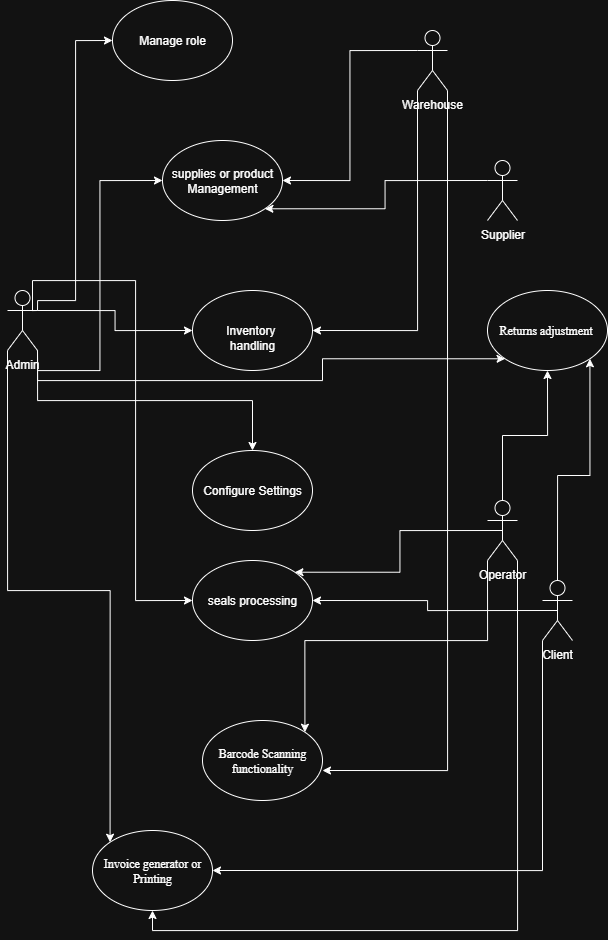

The diagram above was exported from draw.io. Its source (the exported page's mxGraphModel, read from the mxfile embedded in the PNG):
<mxGraphModel dx="1796" dy="2127" grid="1" gridSize="10" guides="1" tooltips="1" connect="1" arrows="1" fold="1" page="1" pageScale="1" pageWidth="1700" pageHeight="1100" math="0" shadow="0">
  <root>
    <mxCell id="0" />
    <mxCell id="1" parent="0" />
    <mxCell id="Tkv3wEPTn6aiPQdcoH_N-18" style="edgeStyle=orthogonalEdgeStyle;rounded=0;orthogonalLoop=1;jettySize=auto;html=1;exitX=1;exitY=0.3333333333333333;exitDx=0;exitDy=0;exitPerimeter=0;entryX=0;entryY=0.5;entryDx=0;entryDy=0;" edge="1" parent="1" source="Tkv3wEPTn6aiPQdcoH_N-1" target="Tkv3wEPTn6aiPQdcoH_N-4">
      <mxGeometry relative="1" as="geometry">
        <Array as="points">
          <mxPoint x="275" y="-220" />
          <mxPoint x="313" y="-220" />
          <mxPoint x="313" y="-480" />
        </Array>
      </mxGeometry>
    </mxCell>
    <mxCell id="Tkv3wEPTn6aiPQdcoH_N-37" style="edgeStyle=orthogonalEdgeStyle;rounded=0;orthogonalLoop=1;jettySize=auto;html=1;exitX=1;exitY=1;exitDx=0;exitDy=0;exitPerimeter=0;" edge="1" parent="1" source="Tkv3wEPTn6aiPQdcoH_N-1" target="Tkv3wEPTn6aiPQdcoH_N-5">
      <mxGeometry relative="1" as="geometry" />
    </mxCell>
    <mxCell id="Tkv3wEPTn6aiPQdcoH_N-40" style="edgeStyle=orthogonalEdgeStyle;rounded=0;orthogonalLoop=1;jettySize=auto;html=1;exitX=1;exitY=1;exitDx=0;exitDy=0;exitPerimeter=0;entryX=0;entryY=0.5;entryDx=0;entryDy=0;" edge="1" parent="1" source="Tkv3wEPTn6aiPQdcoH_N-1" target="Tkv3wEPTn6aiPQdcoH_N-21">
      <mxGeometry relative="1" as="geometry" />
    </mxCell>
    <mxCell id="Tkv3wEPTn6aiPQdcoH_N-49" style="edgeStyle=orthogonalEdgeStyle;rounded=0;orthogonalLoop=1;jettySize=auto;html=1;exitX=1;exitY=0.3333333333333333;exitDx=0;exitDy=0;exitPerimeter=0;entryX=0;entryY=0.5;entryDx=0;entryDy=0;" edge="1" parent="1" source="Tkv3wEPTn6aiPQdcoH_N-1" target="Tkv3wEPTn6aiPQdcoH_N-22">
      <mxGeometry relative="1" as="geometry" />
    </mxCell>
    <mxCell id="Tkv3wEPTn6aiPQdcoH_N-55" style="edgeStyle=orthogonalEdgeStyle;rounded=0;orthogonalLoop=1;jettySize=auto;html=1;exitX=1;exitY=0.3333333333333333;exitDx=0;exitDy=0;exitPerimeter=0;entryX=0;entryY=0.5;entryDx=0;entryDy=0;" edge="1" parent="1" source="Tkv3wEPTn6aiPQdcoH_N-1" target="Tkv3wEPTn6aiPQdcoH_N-23">
      <mxGeometry relative="1" as="geometry">
        <Array as="points">
          <mxPoint x="270" y="-210" />
          <mxPoint x="270" y="-240" />
          <mxPoint x="373" y="-240" />
          <mxPoint x="373" y="80" />
        </Array>
      </mxGeometry>
    </mxCell>
    <mxCell id="Tkv3wEPTn6aiPQdcoH_N-62" style="edgeStyle=orthogonalEdgeStyle;rounded=0;orthogonalLoop=1;jettySize=auto;html=1;exitX=0;exitY=1;exitDx=0;exitDy=0;exitPerimeter=0;entryX=0;entryY=0;entryDx=0;entryDy=0;" edge="1" parent="1" source="Tkv3wEPTn6aiPQdcoH_N-1" target="Tkv3wEPTn6aiPQdcoH_N-25">
      <mxGeometry relative="1" as="geometry" />
    </mxCell>
    <mxCell id="Tkv3wEPTn6aiPQdcoH_N-68" style="edgeStyle=orthogonalEdgeStyle;rounded=0;orthogonalLoop=1;jettySize=auto;html=1;exitX=1;exitY=1;exitDx=0;exitDy=0;exitPerimeter=0;entryX=0;entryY=1;entryDx=0;entryDy=0;" edge="1" parent="1" source="Tkv3wEPTn6aiPQdcoH_N-1" target="Tkv3wEPTn6aiPQdcoH_N-26">
      <mxGeometry relative="1" as="geometry">
        <Array as="points">
          <mxPoint x="275" y="-140" />
          <mxPoint x="560" y="-140" />
          <mxPoint x="560" y="-162" />
        </Array>
      </mxGeometry>
    </mxCell>
    <mxCell id="Tkv3wEPTn6aiPQdcoH_N-1" value="Admin" style="shape=umlActor;verticalLabelPosition=bottom;verticalAlign=top;outlineConnect=0;" vertex="1" parent="1">
      <mxGeometry x="245" y="-230" width="30" height="60" as="geometry" />
    </mxCell>
    <mxCell id="Tkv3wEPTn6aiPQdcoH_N-46" style="edgeStyle=orthogonalEdgeStyle;rounded=0;orthogonalLoop=1;jettySize=auto;html=1;exitX=0;exitY=0.3333333333333333;exitDx=0;exitDy=0;exitPerimeter=0;entryX=1;entryY=1;entryDx=0;entryDy=0;" edge="1" parent="1" source="Tkv3wEPTn6aiPQdcoH_N-2" target="Tkv3wEPTn6aiPQdcoH_N-21">
      <mxGeometry relative="1" as="geometry" />
    </mxCell>
    <mxCell id="Tkv3wEPTn6aiPQdcoH_N-2" value="Supplier" style="shape=umlActor;verticalLabelPosition=bottom;verticalAlign=top;html=1;outlineConnect=0;" vertex="1" parent="1">
      <mxGeometry x="725" y="-360" width="30" height="60" as="geometry" />
    </mxCell>
    <mxCell id="Tkv3wEPTn6aiPQdcoH_N-4" value="Manage role" style="ellipse;whiteSpace=wrap;html=1;" vertex="1" parent="1">
      <mxGeometry x="350" y="-520" width="120" height="80" as="geometry" />
    </mxCell>
    <mxCell id="Tkv3wEPTn6aiPQdcoH_N-5" value="Configure Settings" style="ellipse;whiteSpace=wrap;html=1;" vertex="1" parent="1">
      <mxGeometry x="430" y="-70" width="120" height="80" as="geometry" />
    </mxCell>
    <mxCell id="Tkv3wEPTn6aiPQdcoH_N-57" style="edgeStyle=orthogonalEdgeStyle;rounded=0;orthogonalLoop=1;jettySize=auto;html=1;exitX=0.5;exitY=0.5;exitDx=0;exitDy=0;exitPerimeter=0;entryX=1;entryY=0;entryDx=0;entryDy=0;" edge="1" parent="1" source="Tkv3wEPTn6aiPQdcoH_N-10" target="Tkv3wEPTn6aiPQdcoH_N-23">
      <mxGeometry relative="1" as="geometry" />
    </mxCell>
    <mxCell id="Tkv3wEPTn6aiPQdcoH_N-58" style="edgeStyle=orthogonalEdgeStyle;rounded=0;orthogonalLoop=1;jettySize=auto;html=1;exitX=0;exitY=1;exitDx=0;exitDy=0;exitPerimeter=0;entryX=1;entryY=0;entryDx=0;entryDy=0;" edge="1" parent="1" source="Tkv3wEPTn6aiPQdcoH_N-10" target="Tkv3wEPTn6aiPQdcoH_N-24">
      <mxGeometry relative="1" as="geometry" />
    </mxCell>
    <mxCell id="Tkv3wEPTn6aiPQdcoH_N-64" style="edgeStyle=orthogonalEdgeStyle;rounded=0;orthogonalLoop=1;jettySize=auto;html=1;exitX=1;exitY=1;exitDx=0;exitDy=0;exitPerimeter=0;entryX=0.5;entryY=1;entryDx=0;entryDy=0;" edge="1" parent="1" source="Tkv3wEPTn6aiPQdcoH_N-10" target="Tkv3wEPTn6aiPQdcoH_N-25">
      <mxGeometry relative="1" as="geometry" />
    </mxCell>
    <mxCell id="Tkv3wEPTn6aiPQdcoH_N-66" style="edgeStyle=orthogonalEdgeStyle;rounded=0;orthogonalLoop=1;jettySize=auto;html=1;exitX=0.5;exitY=0;exitDx=0;exitDy=0;exitPerimeter=0;" edge="1" parent="1" source="Tkv3wEPTn6aiPQdcoH_N-10" target="Tkv3wEPTn6aiPQdcoH_N-26">
      <mxGeometry relative="1" as="geometry" />
    </mxCell>
    <mxCell id="Tkv3wEPTn6aiPQdcoH_N-10" value="Operator" style="shape=umlActor;verticalLabelPosition=bottom;verticalAlign=top;outlineConnect=0;" vertex="1" parent="1">
      <mxGeometry x="725" y="-20" width="30" height="60" as="geometry" />
    </mxCell>
    <mxCell id="Tkv3wEPTn6aiPQdcoH_N-45" style="edgeStyle=orthogonalEdgeStyle;rounded=0;orthogonalLoop=1;jettySize=auto;html=1;exitX=0;exitY=0.3333333333333333;exitDx=0;exitDy=0;exitPerimeter=0;entryX=1;entryY=0.5;entryDx=0;entryDy=0;" edge="1" parent="1" source="Tkv3wEPTn6aiPQdcoH_N-11" target="Tkv3wEPTn6aiPQdcoH_N-21">
      <mxGeometry relative="1" as="geometry" />
    </mxCell>
    <mxCell id="Tkv3wEPTn6aiPQdcoH_N-50" style="edgeStyle=orthogonalEdgeStyle;rounded=0;orthogonalLoop=1;jettySize=auto;html=1;exitX=0;exitY=1;exitDx=0;exitDy=0;exitPerimeter=0;entryX=1;entryY=0.5;entryDx=0;entryDy=0;" edge="1" parent="1" source="Tkv3wEPTn6aiPQdcoH_N-11" target="Tkv3wEPTn6aiPQdcoH_N-22">
      <mxGeometry relative="1" as="geometry" />
    </mxCell>
    <mxCell id="Tkv3wEPTn6aiPQdcoH_N-11" value="Warehouse" style="shape=umlActor;verticalLabelPosition=bottom;verticalAlign=top;outlineConnect=0;" vertex="1" parent="1">
      <mxGeometry x="655" y="-490" width="30" height="60" as="geometry" />
    </mxCell>
    <mxCell id="Tkv3wEPTn6aiPQdcoH_N-56" style="edgeStyle=orthogonalEdgeStyle;rounded=0;orthogonalLoop=1;jettySize=auto;html=1;exitX=0.5;exitY=0.5;exitDx=0;exitDy=0;exitPerimeter=0;entryX=1;entryY=0.5;entryDx=0;entryDy=0;" edge="1" parent="1" source="Tkv3wEPTn6aiPQdcoH_N-12" target="Tkv3wEPTn6aiPQdcoH_N-23">
      <mxGeometry relative="1" as="geometry" />
    </mxCell>
    <mxCell id="Tkv3wEPTn6aiPQdcoH_N-63" style="edgeStyle=orthogonalEdgeStyle;rounded=0;orthogonalLoop=1;jettySize=auto;html=1;exitX=0;exitY=1;exitDx=0;exitDy=0;exitPerimeter=0;entryX=1;entryY=0.5;entryDx=0;entryDy=0;" edge="1" parent="1" source="Tkv3wEPTn6aiPQdcoH_N-12" target="Tkv3wEPTn6aiPQdcoH_N-25">
      <mxGeometry relative="1" as="geometry" />
    </mxCell>
    <mxCell id="Tkv3wEPTn6aiPQdcoH_N-67" style="edgeStyle=orthogonalEdgeStyle;rounded=0;orthogonalLoop=1;jettySize=auto;html=1;exitX=0.5;exitY=0;exitDx=0;exitDy=0;exitPerimeter=0;entryX=1;entryY=1;entryDx=0;entryDy=0;" edge="1" parent="1" source="Tkv3wEPTn6aiPQdcoH_N-12" target="Tkv3wEPTn6aiPQdcoH_N-26">
      <mxGeometry relative="1" as="geometry" />
    </mxCell>
    <mxCell id="Tkv3wEPTn6aiPQdcoH_N-12" value="Client" style="shape=umlActor;verticalLabelPosition=bottom;verticalAlign=top;outlineConnect=0;" vertex="1" parent="1">
      <mxGeometry x="780" y="60" width="30" height="60" as="geometry" />
    </mxCell>
    <mxCell id="Tkv3wEPTn6aiPQdcoH_N-21" value="supplies or product&lt;br&gt;Management" style="ellipse;whiteSpace=wrap;html=1;" vertex="1" parent="1">
      <mxGeometry x="400" y="-380" width="120" height="80" as="geometry" />
    </mxCell>
    <mxCell id="Tkv3wEPTn6aiPQdcoH_N-22" value="&lt;div&gt;&lt;br&gt;&lt;/div&gt;&lt;div&gt;Inventory&amp;nbsp;&lt;br&gt;handling&lt;/div&gt;" style="ellipse;whiteSpace=wrap;html=1;" vertex="1" parent="1">
      <mxGeometry x="430" y="-230" width="120" height="80" as="geometry" />
    </mxCell>
    <mxCell id="Tkv3wEPTn6aiPQdcoH_N-23" value="seals processing" style="ellipse;whiteSpace=wrap;html=1;" vertex="1" parent="1">
      <mxGeometry x="430" y="40" width="120" height="80" as="geometry" />
    </mxCell>
    <mxCell id="Tkv3wEPTn6aiPQdcoH_N-24" value="&lt;span style=&quot;line-height: 115%; font-family: &amp;quot;Times New Roman&amp;quot;, serif;&quot;&gt;&lt;font&gt;Barcode Scanning&lt;/font&gt;&lt;/span&gt;&lt;div&gt;&lt;span style=&quot;line-height: 115%; font-family: &amp;quot;Times New Roman&amp;quot;, serif;&quot;&gt;&lt;font&gt;functionality&lt;/font&gt;&lt;/span&gt;&lt;/div&gt;" style="ellipse;whiteSpace=wrap;html=1;" vertex="1" parent="1">
      <mxGeometry x="440" y="200" width="120" height="80" as="geometry" />
    </mxCell>
    <mxCell id="Tkv3wEPTn6aiPQdcoH_N-25" value="&lt;font face=&quot;Times New Roman, serif&quot;&gt;Invoice generator or&lt;br&gt;Printing&lt;/font&gt;" style="ellipse;whiteSpace=wrap;html=1;" vertex="1" parent="1">
      <mxGeometry x="330" y="310" width="120" height="80" as="geometry" />
    </mxCell>
    <mxCell id="Tkv3wEPTn6aiPQdcoH_N-26" value="&lt;font face=&quot;Times New Roman, serif&quot;&gt;Returns adjustment&amp;nbsp;&lt;/font&gt;" style="ellipse;whiteSpace=wrap;html=1;" vertex="1" parent="1">
      <mxGeometry x="725" y="-230" width="120" height="80" as="geometry" />
    </mxCell>
    <mxCell id="Tkv3wEPTn6aiPQdcoH_N-59" style="edgeStyle=orthogonalEdgeStyle;rounded=0;orthogonalLoop=1;jettySize=auto;html=1;exitX=1;exitY=1;exitDx=0;exitDy=0;exitPerimeter=0;entryX=1;entryY=0.625;entryDx=0;entryDy=0;entryPerimeter=0;" edge="1" parent="1" source="Tkv3wEPTn6aiPQdcoH_N-11" target="Tkv3wEPTn6aiPQdcoH_N-24">
      <mxGeometry relative="1" as="geometry" />
    </mxCell>
  </root>
</mxGraphModel>